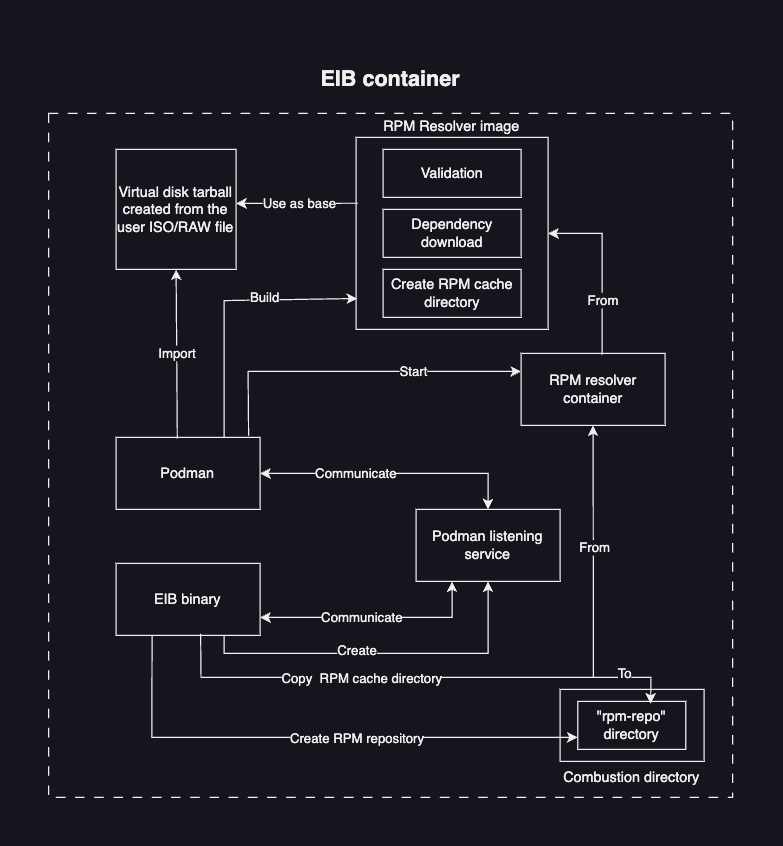

The diagram above was exported from draw.io. Its source (the exported page's mxGraphModel, read from the mxfile embedded in the PNG):
<mxGraphModel dx="1035" dy="651" grid="1" gridSize="10" guides="1" tooltips="1" connect="1" arrows="1" fold="1" page="1" pageScale="1" pageWidth="827" pageHeight="1169" math="0" shadow="0">
  <root>
    <mxCell id="0" />
    <mxCell id="1" parent="0" />
    <mxCell id="2MC1T_jvLcis5cPFGf17-2" value="&lt;h2&gt;EIB container&lt;/h2&gt;" style="whiteSpace=wrap;html=1;aspect=fixed;dashed=1;dashPattern=8 8;labelPosition=center;verticalLabelPosition=top;align=center;verticalAlign=bottom;" vertex="1" parent="1">
      <mxGeometry x="140" y="150" width="570" height="570" as="geometry" />
    </mxCell>
    <mxCell id="2MC1T_jvLcis5cPFGf17-4" value="Podman" style="rounded=0;whiteSpace=wrap;html=1;" vertex="1" parent="1">
      <mxGeometry x="196.25" y="420" width="120" height="60" as="geometry" />
    </mxCell>
    <mxCell id="2MC1T_jvLcis5cPFGf17-5" value="EIB binary" style="rounded=0;whiteSpace=wrap;html=1;" vertex="1" parent="1">
      <mxGeometry x="196.25" y="525" width="120" height="60" as="geometry" />
    </mxCell>
    <mxCell id="2MC1T_jvLcis5cPFGf17-6" value="Podman listening service" style="rounded=0;whiteSpace=wrap;html=1;" vertex="1" parent="1">
      <mxGeometry x="446.25" y="480" width="120" height="60" as="geometry" />
    </mxCell>
    <mxCell id="2MC1T_jvLcis5cPFGf17-7" value="" style="endArrow=classic;html=1;rounded=0;exitX=0.75;exitY=1;exitDx=0;exitDy=0;entryX=0.5;entryY=1;entryDx=0;entryDy=0;" edge="1" parent="1" source="2MC1T_jvLcis5cPFGf17-5" target="2MC1T_jvLcis5cPFGf17-6">
      <mxGeometry width="50" height="50" relative="1" as="geometry">
        <mxPoint x="356.25" y="580" as="sourcePoint" />
        <mxPoint x="376.25" y="540" as="targetPoint" />
        <Array as="points">
          <mxPoint x="286.25" y="600" />
          <mxPoint x="506.25" y="600" />
        </Array>
      </mxGeometry>
    </mxCell>
    <mxCell id="2MC1T_jvLcis5cPFGf17-8" value="Create" style="edgeLabel;html=1;align=center;verticalAlign=middle;resizable=0;points=[];" vertex="1" connectable="0" parent="2MC1T_jvLcis5cPFGf17-7">
      <mxGeometry x="-0.3153" y="2" relative="1" as="geometry">
        <mxPoint x="24" as="offset" />
      </mxGeometry>
    </mxCell>
    <mxCell id="2MC1T_jvLcis5cPFGf17-10" value="" style="endArrow=classic;startArrow=classic;html=1;rounded=0;exitX=1;exitY=0.75;exitDx=0;exitDy=0;entryX=0.25;entryY=1;entryDx=0;entryDy=0;" edge="1" parent="1" source="2MC1T_jvLcis5cPFGf17-5" target="2MC1T_jvLcis5cPFGf17-6">
      <mxGeometry width="50" height="50" relative="1" as="geometry">
        <mxPoint x="350.25" y="560" as="sourcePoint" />
        <mxPoint x="400.25" y="510" as="targetPoint" />
        <Array as="points">
          <mxPoint x="476.25" y="570" />
        </Array>
      </mxGeometry>
    </mxCell>
    <mxCell id="2MC1T_jvLcis5cPFGf17-13" value="Communicate" style="edgeLabel;html=1;align=center;verticalAlign=middle;resizable=0;points=[];" vertex="1" connectable="0" parent="2MC1T_jvLcis5cPFGf17-10">
      <mxGeometry x="-0.2105" y="-3" relative="1" as="geometry">
        <mxPoint x="9" y="-3" as="offset" />
      </mxGeometry>
    </mxCell>
    <mxCell id="2MC1T_jvLcis5cPFGf17-14" value="" style="endArrow=classic;startArrow=classic;html=1;rounded=0;entryX=0.5;entryY=0;entryDx=0;entryDy=0;exitX=1;exitY=0.5;exitDx=0;exitDy=0;" edge="1" parent="1" source="2MC1T_jvLcis5cPFGf17-4" target="2MC1T_jvLcis5cPFGf17-6">
      <mxGeometry width="50" height="50" relative="1" as="geometry">
        <mxPoint x="396.25" y="480" as="sourcePoint" />
        <mxPoint x="446.25" y="430" as="targetPoint" />
        <Array as="points">
          <mxPoint x="506.25" y="450" />
        </Array>
      </mxGeometry>
    </mxCell>
    <mxCell id="2MC1T_jvLcis5cPFGf17-15" value="Communicate" style="edgeLabel;html=1;align=center;verticalAlign=middle;resizable=0;points=[];" vertex="1" connectable="0" parent="2MC1T_jvLcis5cPFGf17-14">
      <mxGeometry x="-0.2545" y="3" relative="1" as="geometry">
        <mxPoint x="-2" y="3" as="offset" />
      </mxGeometry>
    </mxCell>
    <mxCell id="2MC1T_jvLcis5cPFGf17-16" value="RPM Resolver image" style="whiteSpace=wrap;html=1;aspect=fixed;labelPosition=center;verticalLabelPosition=top;align=center;verticalAlign=bottom;" vertex="1" parent="1">
      <mxGeometry x="396.25" y="170" width="160" height="160" as="geometry" />
    </mxCell>
    <mxCell id="2MC1T_jvLcis5cPFGf17-17" value="Virtual disk tarball created from the user ISO/RAW file" style="whiteSpace=wrap;html=1;aspect=fixed;" vertex="1" parent="1">
      <mxGeometry x="196.25" y="180" width="100" height="100" as="geometry" />
    </mxCell>
    <mxCell id="2MC1T_jvLcis5cPFGf17-18" value="Import" style="endArrow=classic;html=1;rounded=0;exitX=0.425;exitY=0.017;exitDx=0;exitDy=0;entryX=0.5;entryY=1;entryDx=0;entryDy=0;exitPerimeter=0;" edge="1" parent="1" source="2MC1T_jvLcis5cPFGf17-4" target="2MC1T_jvLcis5cPFGf17-17">
      <mxGeometry width="50" height="50" relative="1" as="geometry">
        <mxPoint x="316.25" y="370" as="sourcePoint" />
        <mxPoint x="366.25" y="320" as="targetPoint" />
      </mxGeometry>
    </mxCell>
    <mxCell id="2MC1T_jvLcis5cPFGf17-19" value="" style="endArrow=classic;html=1;rounded=0;exitX=0.01;exitY=0.343;exitDx=0;exitDy=0;exitPerimeter=0;" edge="1" parent="1" source="2MC1T_jvLcis5cPFGf17-16">
      <mxGeometry width="50" height="50" relative="1" as="geometry">
        <mxPoint x="346.25" y="280" as="sourcePoint" />
        <mxPoint x="296.25" y="225" as="targetPoint" />
      </mxGeometry>
    </mxCell>
    <mxCell id="2MC1T_jvLcis5cPFGf17-20" value="Use as base" style="edgeLabel;html=1;align=center;verticalAlign=middle;resizable=0;points=[];" vertex="1" connectable="0" parent="2MC1T_jvLcis5cPFGf17-19">
      <mxGeometry x="0.2182" relative="1" as="geometry">
        <mxPoint x="12" as="offset" />
      </mxGeometry>
    </mxCell>
    <mxCell id="2MC1T_jvLcis5cPFGf17-21" value="" style="endArrow=classic;html=1;rounded=0;exitX=0.75;exitY=0;exitDx=0;exitDy=0;entryX=0.006;entryY=0.839;entryDx=0;entryDy=0;entryPerimeter=0;" edge="1" parent="1" source="2MC1T_jvLcis5cPFGf17-4" target="2MC1T_jvLcis5cPFGf17-16">
      <mxGeometry width="50" height="50" relative="1" as="geometry">
        <mxPoint x="306.25" y="350" as="sourcePoint" />
        <mxPoint x="406.25" y="315" as="targetPoint" />
        <Array as="points">
          <mxPoint x="286.25" y="306" />
        </Array>
      </mxGeometry>
    </mxCell>
    <mxCell id="2MC1T_jvLcis5cPFGf17-22" value="Build" style="edgeLabel;html=1;align=center;verticalAlign=middle;resizable=0;points=[];" vertex="1" connectable="0" parent="2MC1T_jvLcis5cPFGf17-21">
      <mxGeometry x="0.2112" y="2" relative="1" as="geometry">
        <mxPoint x="12" as="offset" />
      </mxGeometry>
    </mxCell>
    <mxCell id="2MC1T_jvLcis5cPFGf17-24" value="Validation" style="rounded=0;whiteSpace=wrap;html=1;" vertex="1" parent="1">
      <mxGeometry x="418.75" y="180" width="115" height="40" as="geometry" />
    </mxCell>
    <mxCell id="2MC1T_jvLcis5cPFGf17-25" value="Dependency download" style="rounded=0;whiteSpace=wrap;html=1;" vertex="1" parent="1">
      <mxGeometry x="418.75" y="230" width="115" height="40" as="geometry" />
    </mxCell>
    <mxCell id="2MC1T_jvLcis5cPFGf17-26" value="Create RPM cache directory" style="rounded=0;whiteSpace=wrap;html=1;" vertex="1" parent="1">
      <mxGeometry x="418.75" y="280" width="115" height="40" as="geometry" />
    </mxCell>
    <mxCell id="2MC1T_jvLcis5cPFGf17-27" value="RPM resolver container" style="rounded=0;whiteSpace=wrap;html=1;" vertex="1" parent="1">
      <mxGeometry x="533.75" y="350" width="120" height="60" as="geometry" />
    </mxCell>
    <mxCell id="2MC1T_jvLcis5cPFGf17-28" value="Start" style="endArrow=classic;html=1;rounded=0;entryX=0;entryY=0.25;entryDx=0;entryDy=0;exitX=0.92;exitY=-0.024;exitDx=0;exitDy=0;exitPerimeter=0;" edge="1" parent="1" source="2MC1T_jvLcis5cPFGf17-4" target="2MC1T_jvLcis5cPFGf17-27">
      <mxGeometry x="0.3551" width="50" height="50" relative="1" as="geometry">
        <mxPoint x="306.25" y="380" as="sourcePoint" />
        <mxPoint x="446.25" y="340" as="targetPoint" />
        <Array as="points">
          <mxPoint x="306.25" y="365" />
        </Array>
        <mxPoint as="offset" />
      </mxGeometry>
    </mxCell>
    <mxCell id="2MC1T_jvLcis5cPFGf17-29" value="" style="endArrow=classic;html=1;rounded=0;exitX=0.563;exitY=0.017;exitDx=0;exitDy=0;entryX=1;entryY=0.5;entryDx=0;entryDy=0;exitPerimeter=0;" edge="1" parent="1" source="2MC1T_jvLcis5cPFGf17-27" target="2MC1T_jvLcis5cPFGf17-16">
      <mxGeometry width="50" height="50" relative="1" as="geometry">
        <mxPoint x="606.25" y="320" as="sourcePoint" />
        <mxPoint x="656.25" y="270" as="targetPoint" />
        <Array as="points">
          <mxPoint x="601.25" y="250" />
        </Array>
      </mxGeometry>
    </mxCell>
    <mxCell id="2MC1T_jvLcis5cPFGf17-30" value="From" style="edgeLabel;html=1;align=center;verticalAlign=middle;resizable=0;points=[];" vertex="1" connectable="0" parent="2MC1T_jvLcis5cPFGf17-29">
      <mxGeometry x="-0.3697" relative="1" as="geometry">
        <mxPoint as="offset" />
      </mxGeometry>
    </mxCell>
    <mxCell id="2MC1T_jvLcis5cPFGf17-33" value="Combustion directory" style="rounded=0;whiteSpace=wrap;html=1;labelPosition=center;verticalLabelPosition=bottom;align=center;verticalAlign=top;" vertex="1" parent="1">
      <mxGeometry x="566.25" y="630" width="120" height="60" as="geometry" />
    </mxCell>
    <mxCell id="2MC1T_jvLcis5cPFGf17-34" value="&quot;rpm-repo&quot; directory" style="rounded=0;whiteSpace=wrap;html=1;" vertex="1" parent="1">
      <mxGeometry x="581" y="640" width="90" height="40" as="geometry" />
    </mxCell>
    <mxCell id="2MC1T_jvLcis5cPFGf17-35" value="" style="endArrow=classic;html=1;rounded=0;exitX=0.587;exitY=0.976;exitDx=0;exitDy=0;entryX=0.674;entryY=0.048;entryDx=0;entryDy=0;exitPerimeter=0;entryPerimeter=0;" edge="1" parent="1" source="2MC1T_jvLcis5cPFGf17-5" target="2MC1T_jvLcis5cPFGf17-34">
      <mxGeometry width="50" height="50" relative="1" as="geometry">
        <mxPoint x="360" y="690" as="sourcePoint" />
        <mxPoint x="410" y="640" as="targetPoint" />
        <Array as="points">
          <mxPoint x="267" y="620" />
          <mxPoint x="430" y="620" />
          <mxPoint x="570" y="620" />
          <mxPoint x="642" y="620" />
        </Array>
      </mxGeometry>
    </mxCell>
    <mxCell id="2MC1T_jvLcis5cPFGf17-38" value="Copy&amp;nbsp; RPM cache directory" style="edgeLabel;html=1;align=center;verticalAlign=middle;resizable=0;points=[];" vertex="1" connectable="0" parent="2MC1T_jvLcis5cPFGf17-35">
      <mxGeometry x="-0.1619" y="-1" relative="1" as="geometry">
        <mxPoint x="-12" as="offset" />
      </mxGeometry>
    </mxCell>
    <mxCell id="2MC1T_jvLcis5cPFGf17-40" value="To" style="edgeLabel;html=1;align=center;verticalAlign=middle;resizable=0;points=[];" vertex="1" connectable="0" parent="2MC1T_jvLcis5cPFGf17-35">
      <mxGeometry x="0.8564" y="3" relative="1" as="geometry">
        <mxPoint x="-13" as="offset" />
      </mxGeometry>
    </mxCell>
    <mxCell id="2MC1T_jvLcis5cPFGf17-36" value="" style="endArrow=classic;html=1;rounded=0;entryX=0.5;entryY=1;entryDx=0;entryDy=0;" edge="1" parent="1" target="2MC1T_jvLcis5cPFGf17-27">
      <mxGeometry width="50" height="50" relative="1" as="geometry">
        <mxPoint x="594" y="620" as="sourcePoint" />
        <mxPoint x="501.25" y="600" as="targetPoint" />
        <Array as="points">
          <mxPoint x="594" y="570" />
        </Array>
      </mxGeometry>
    </mxCell>
    <mxCell id="2MC1T_jvLcis5cPFGf17-39" value="From" style="edgeLabel;html=1;align=center;verticalAlign=middle;resizable=0;points=[];" vertex="1" connectable="0" parent="2MC1T_jvLcis5cPFGf17-36">
      <mxGeometry x="0.0293" y="-1" relative="1" as="geometry">
        <mxPoint as="offset" />
      </mxGeometry>
    </mxCell>
    <mxCell id="2MC1T_jvLcis5cPFGf17-41" value="" style="endArrow=classic;html=1;rounded=0;exitX=0.25;exitY=1;exitDx=0;exitDy=0;entryX=0;entryY=0.75;entryDx=0;entryDy=0;" edge="1" parent="1" source="2MC1T_jvLcis5cPFGf17-5" target="2MC1T_jvLcis5cPFGf17-34">
      <mxGeometry width="50" height="50" relative="1" as="geometry">
        <mxPoint x="260" y="690" as="sourcePoint" />
        <mxPoint x="310" y="640" as="targetPoint" />
        <Array as="points">
          <mxPoint x="226" y="670" />
        </Array>
      </mxGeometry>
    </mxCell>
    <mxCell id="2MC1T_jvLcis5cPFGf17-42" value="Create RPM repository" style="edgeLabel;html=1;align=center;verticalAlign=middle;resizable=0;points=[];" vertex="1" connectable="0" parent="2MC1T_jvLcis5cPFGf17-41">
      <mxGeometry x="0.075" y="-1" relative="1" as="geometry">
        <mxPoint x="19" as="offset" />
      </mxGeometry>
    </mxCell>
  </root>
</mxGraphModel>